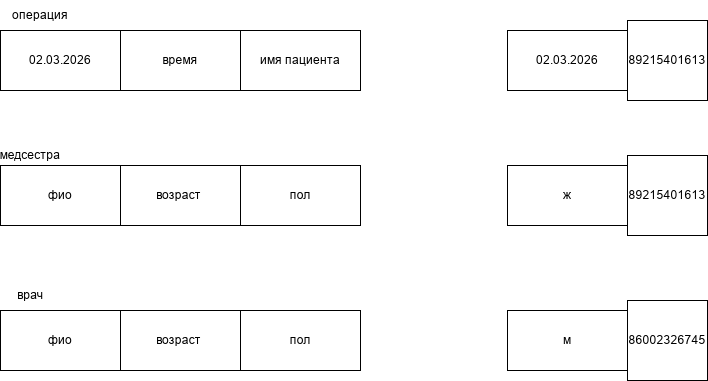

The diagram above was exported from draw.io. Its source (the exported page's mxGraphModel, read from the mxfile embedded in the PNG):
<mxGraphModel dx="2122" dy="1642" grid="1" gridSize="10" guides="1" tooltips="1" connect="1" arrows="1" fold="1" page="1" pageScale="1" pageWidth="827" pageHeight="1169" math="0" shadow="0">
  <root>
    <mxCell id="0" />
    <mxCell id="1" parent="0" />
    <mxCell id="XelDlnWCcZABohtnOhBp-620" parent="1" style="rounded=0;whiteSpace=wrap;html=1;" value="тип" vertex="1">
      <mxGeometry height="60" width="120" x="1110" y="1080" as="geometry" />
    </mxCell>
    <mxCell id="XelDlnWCcZABohtnOhBp-621" parent="1" style="rounded=0;whiteSpace=wrap;html=1;" value="длительность" vertex="1">
      <mxGeometry height="60" width="120" x="1350" y="1080" as="geometry" />
    </mxCell>
    <mxCell id="XelDlnWCcZABohtnOhBp-622" parent="1" style="rounded=0;whiteSpace=wrap;html=1;" value="сложность" vertex="1">
      <mxGeometry height="60" width="120" x="1230" y="1080" as="geometry" />
    </mxCell>
    <mxCell id="XelDlnWCcZABohtnOhBp-623" parent="1" style="text;html=1;whiteSpace=wrap;strokeColor=none;fillColor=none;align=center;verticalAlign=middle;rounded=0;" value="операция" vertex="1">
      <mxGeometry height="30" width="60" x="1120" y="1050" as="geometry" />
    </mxCell>
    <mxCell id="XelDlnWCcZABohtnOhBp-624" parent="1" style="rounded=0;whiteSpace=wrap;html=1;" value="фио" vertex="1">
      <mxGeometry height="60" width="120" x="1110" y="1215" as="geometry" />
    </mxCell>
    <mxCell id="XelDlnWCcZABohtnOhBp-625" parent="1" style="rounded=0;whiteSpace=wrap;html=1;" value="пол" vertex="1">
      <mxGeometry height="60" width="120" x="1350" y="1215" as="geometry" />
    </mxCell>
    <mxCell id="XelDlnWCcZABohtnOhBp-626" parent="1" style="rounded=0;whiteSpace=wrap;html=1;" value="возраст&amp;nbsp;" vertex="1">
      <mxGeometry height="60" width="120" x="1230" y="1215" as="geometry" />
    </mxCell>
    <mxCell id="XelDlnWCcZABohtnOhBp-627" parent="1" style="text;html=1;whiteSpace=wrap;strokeColor=none;fillColor=none;align=center;verticalAlign=middle;rounded=0;" value="медсестра" vertex="1">
      <mxGeometry height="30" width="60" x="1110" y="1190" as="geometry" />
    </mxCell>
    <mxCell id="XelDlnWCcZABohtnOhBp-628" parent="1" style="rounded=0;whiteSpace=wrap;html=1;" value="фио" vertex="1">
      <mxGeometry height="60" width="120" x="1110" y="1360" as="geometry" />
    </mxCell>
    <mxCell id="XelDlnWCcZABohtnOhBp-629" parent="1" style="rounded=0;whiteSpace=wrap;html=1;" value="пол" vertex="1">
      <mxGeometry height="60" width="120" x="1350" y="1360" as="geometry" />
    </mxCell>
    <mxCell id="XelDlnWCcZABohtnOhBp-630" parent="1" style="rounded=0;whiteSpace=wrap;html=1;" value="возраст&amp;nbsp;" vertex="1">
      <mxGeometry height="60" width="120" x="1230" y="1360" as="geometry" />
    </mxCell>
    <mxCell id="XelDlnWCcZABohtnOhBp-631" parent="1" style="text;html=1;whiteSpace=wrap;strokeColor=none;fillColor=none;align=center;verticalAlign=middle;rounded=0;" value="врач" vertex="1">
      <mxGeometry height="30" width="60" x="1110" y="1330" as="geometry" />
    </mxCell>
    <mxCell id="XelDlnWCcZABohtnOhBp-632" parent="1" style="rounded=0;whiteSpace=wrap;html=1;" value="ж" vertex="1">
      <mxGeometry height="60" width="120" x="1617" y="1215" as="geometry" />
    </mxCell>
    <mxCell id="XelDlnWCcZABohtnOhBp-633" parent="1" style="rounded=0;whiteSpace=wrap;html=1;" value="м" vertex="1">
      <mxGeometry height="60" width="120" x="1617" y="1360" as="geometry" />
    </mxCell>
    <mxCell id="XelDlnWCcZABohtnOhBp-634" parent="1" style="rounded=0;whiteSpace=wrap;html=1;" value="02.03.2026" vertex="1">
      <mxGeometry height="60" width="120" x="1110" y="1080" as="geometry" />
    </mxCell>
    <mxCell id="XelDlnWCcZABohtnOhBp-635" parent="1" style="rounded=0;whiteSpace=wrap;html=1;" value="имя пациента" vertex="1">
      <mxGeometry height="60" width="120" x="1350" y="1080" as="geometry" />
    </mxCell>
    <mxCell id="XelDlnWCcZABohtnOhBp-636" parent="1" style="rounded=0;whiteSpace=wrap;html=1;" value="время" vertex="1">
      <mxGeometry height="60" width="120" x="1230" y="1080" as="geometry" />
    </mxCell>
    <mxCell id="XelDlnWCcZABohtnOhBp-637" parent="1" style="rounded=0;whiteSpace=wrap;html=1;" value="02.03.2026" vertex="1">
      <mxGeometry height="60" width="120" x="1617" y="1080" as="geometry" />
    </mxCell>
    <mxCell id="XelDlnWCcZABohtnOhBp-638" parent="1" style="whiteSpace=wrap;html=1;aspect=fixed;" value="86002326745" vertex="1">
      <mxGeometry height="80" width="80" x="1737" y="1350" as="geometry" />
    </mxCell>
    <mxCell id="XelDlnWCcZABohtnOhBp-639" parent="1" style="whiteSpace=wrap;html=1;aspect=fixed;" value="89215401613" vertex="1">
      <mxGeometry height="80" width="80" x="1737" y="1205" as="geometry" />
    </mxCell>
    <mxCell id="XelDlnWCcZABohtnOhBp-640" parent="1" style="whiteSpace=wrap;html=1;aspect=fixed;" value="89215401613" vertex="1">
      <mxGeometry height="80" width="80" x="1737" y="1070" as="geometry" />
    </mxCell>
  </root>
</mxGraphModel>